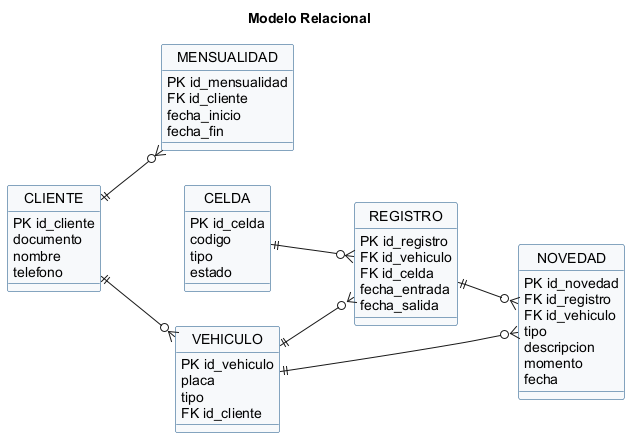

The diagram above was rendered by PlantUML. Its source (embedded in the PNG):
@startuml relacional
skinparamlocked shadowing false
skinparam shadowing false
skinparam defaultFontName Arial
skinparam classBackgroundColor #F7F9FB
skinparam classBorderColor #0f4c81
skinparam entityBackgroundColor #F7F9FB
skinparam entityBorderColor #0f4c81
hide circle
left to right direction
title Modelo Relacional

entity CLIENTE {
  PK id_cliente
  documento
  nombre
  telefono
}
entity MENSUALIDAD {
  PK id_mensualidad
  FK id_cliente
  fecha_inicio
  fecha_fin
}
entity VEHICULO {
  PK id_vehiculo
  placa
  tipo
  FK id_cliente
}
entity CELDA {
  PK id_celda
  codigo
  tipo
  estado
}
entity REGISTRO {
  PK id_registro
  FK id_vehiculo
  FK id_celda
  fecha_entrada
  fecha_salida
}
entity NOVEDAD {
  PK id_novedad
  FK id_registro
  FK id_vehiculo
  tipo
  descripcion
  momento
  fecha
}
CLIENTE ||--o{ VEHICULO
CLIENTE ||--o{ MENSUALIDAD
VEHICULO ||--o{ REGISTRO
CELDA ||--o{ REGISTRO
REGISTRO ||--o{ NOVEDAD
VEHICULO ||--o{ NOVEDAD
@enduml